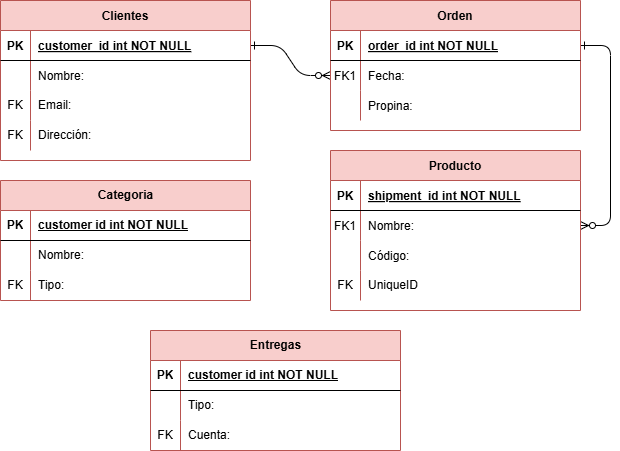

The diagram above was exported from draw.io. Its source (the exported page's mxGraphModel, read from the mxfile embedded in the PNG):
<mxGraphModel dx="954" dy="592" grid="1" gridSize="10" guides="1" tooltips="1" connect="1" arrows="1" fold="1" page="1" pageScale="1" pageWidth="850" pageHeight="1100" math="0" shadow="0" extFonts="Permanent Marker^https://fonts.googleapis.com/css?family=Permanent+Marker">
  <root>
    <mxCell id="0" />
    <mxCell id="1" parent="0" />
    <mxCell id="C-vyLk0tnHw3VtMMgP7b-1" value="" style="edgeStyle=entityRelationEdgeStyle;endArrow=ERzeroToMany;startArrow=ERone;endFill=1;startFill=0;" parent="1" source="C-vyLk0tnHw3VtMMgP7b-24" target="C-vyLk0tnHw3VtMMgP7b-6" edge="1">
      <mxGeometry width="100" height="100" relative="1" as="geometry">
        <mxPoint x="340" y="720" as="sourcePoint" />
        <mxPoint x="440" y="620" as="targetPoint" />
      </mxGeometry>
    </mxCell>
    <mxCell id="C-vyLk0tnHw3VtMMgP7b-12" value="" style="edgeStyle=entityRelationEdgeStyle;endArrow=ERzeroToMany;startArrow=ERone;endFill=1;startFill=0;" parent="1" source="C-vyLk0tnHw3VtMMgP7b-3" target="C-vyLk0tnHw3VtMMgP7b-17" edge="1">
      <mxGeometry width="100" height="100" relative="1" as="geometry">
        <mxPoint x="400" y="180" as="sourcePoint" />
        <mxPoint x="460" y="205" as="targetPoint" />
      </mxGeometry>
    </mxCell>
    <mxCell id="C-vyLk0tnHw3VtMMgP7b-2" value="Orden" style="shape=table;startSize=30;container=1;collapsible=1;childLayout=tableLayout;fixedRows=1;rowLines=0;fontStyle=1;align=center;resizeLast=1;fillColor=#f8cecc;strokeColor=#b85450;" parent="1" vertex="1">
      <mxGeometry x="450" y="120" width="250" height="130" as="geometry" />
    </mxCell>
    <mxCell id="C-vyLk0tnHw3VtMMgP7b-3" value="" style="shape=partialRectangle;collapsible=0;dropTarget=0;pointerEvents=0;fillColor=none;points=[[0,0.5],[1,0.5]];portConstraint=eastwest;top=0;left=0;right=0;bottom=1;" parent="C-vyLk0tnHw3VtMMgP7b-2" vertex="1">
      <mxGeometry y="30" width="250" height="30" as="geometry" />
    </mxCell>
    <mxCell id="C-vyLk0tnHw3VtMMgP7b-4" value="PK" style="shape=partialRectangle;overflow=hidden;connectable=0;fillColor=none;top=0;left=0;bottom=0;right=0;fontStyle=1;" parent="C-vyLk0tnHw3VtMMgP7b-3" vertex="1">
      <mxGeometry width="30" height="30" as="geometry">
        <mxRectangle width="30" height="30" as="alternateBounds" />
      </mxGeometry>
    </mxCell>
    <mxCell id="C-vyLk0tnHw3VtMMgP7b-5" value="order_id int NOT NULL " style="shape=partialRectangle;overflow=hidden;connectable=0;fillColor=none;top=0;left=0;bottom=0;right=0;align=left;spacingLeft=6;fontStyle=5;" parent="C-vyLk0tnHw3VtMMgP7b-3" vertex="1">
      <mxGeometry x="30" width="220" height="30" as="geometry">
        <mxRectangle width="220" height="30" as="alternateBounds" />
      </mxGeometry>
    </mxCell>
    <mxCell id="C-vyLk0tnHw3VtMMgP7b-6" value="" style="shape=partialRectangle;collapsible=0;dropTarget=0;pointerEvents=0;fillColor=none;points=[[0,0.5],[1,0.5]];portConstraint=eastwest;top=0;left=0;right=0;bottom=0;" parent="C-vyLk0tnHw3VtMMgP7b-2" vertex="1">
      <mxGeometry y="60" width="250" height="30" as="geometry" />
    </mxCell>
    <mxCell id="C-vyLk0tnHw3VtMMgP7b-7" value="FK1" style="shape=partialRectangle;overflow=hidden;connectable=0;fillColor=none;top=0;left=0;bottom=0;right=0;" parent="C-vyLk0tnHw3VtMMgP7b-6" vertex="1">
      <mxGeometry width="30" height="30" as="geometry">
        <mxRectangle width="30" height="30" as="alternateBounds" />
      </mxGeometry>
    </mxCell>
    <mxCell id="C-vyLk0tnHw3VtMMgP7b-8" value="Fecha:" style="shape=partialRectangle;overflow=hidden;connectable=0;fillColor=none;top=0;left=0;bottom=0;right=0;align=left;spacingLeft=6;" parent="C-vyLk0tnHw3VtMMgP7b-6" vertex="1">
      <mxGeometry x="30" width="220" height="30" as="geometry">
        <mxRectangle width="220" height="30" as="alternateBounds" />
      </mxGeometry>
    </mxCell>
    <mxCell id="C-vyLk0tnHw3VtMMgP7b-9" value="" style="shape=partialRectangle;collapsible=0;dropTarget=0;pointerEvents=0;fillColor=none;points=[[0,0.5],[1,0.5]];portConstraint=eastwest;top=0;left=0;right=0;bottom=0;" parent="C-vyLk0tnHw3VtMMgP7b-2" vertex="1">
      <mxGeometry y="90" width="250" height="30" as="geometry" />
    </mxCell>
    <mxCell id="C-vyLk0tnHw3VtMMgP7b-10" value="" style="shape=partialRectangle;overflow=hidden;connectable=0;fillColor=none;top=0;left=0;bottom=0;right=0;" parent="C-vyLk0tnHw3VtMMgP7b-9" vertex="1">
      <mxGeometry width="30" height="30" as="geometry">
        <mxRectangle width="30" height="30" as="alternateBounds" />
      </mxGeometry>
    </mxCell>
    <mxCell id="C-vyLk0tnHw3VtMMgP7b-11" value="Propina:" style="shape=partialRectangle;overflow=hidden;connectable=0;fillColor=none;top=0;left=0;bottom=0;right=0;align=left;spacingLeft=6;" parent="C-vyLk0tnHw3VtMMgP7b-9" vertex="1">
      <mxGeometry x="30" width="220" height="30" as="geometry">
        <mxRectangle width="220" height="30" as="alternateBounds" />
      </mxGeometry>
    </mxCell>
    <mxCell id="C-vyLk0tnHw3VtMMgP7b-13" value="Producto" style="shape=table;startSize=30;container=1;collapsible=1;childLayout=tableLayout;fixedRows=1;rowLines=0;fontStyle=1;align=center;resizeLast=1;fillColor=#f8cecc;strokeColor=#b85450;" parent="1" vertex="1">
      <mxGeometry x="450" y="270" width="250" height="160" as="geometry" />
    </mxCell>
    <mxCell id="C-vyLk0tnHw3VtMMgP7b-14" value="" style="shape=partialRectangle;collapsible=0;dropTarget=0;pointerEvents=0;fillColor=none;points=[[0,0.5],[1,0.5]];portConstraint=eastwest;top=0;left=0;right=0;bottom=1;" parent="C-vyLk0tnHw3VtMMgP7b-13" vertex="1">
      <mxGeometry y="30" width="250" height="30" as="geometry" />
    </mxCell>
    <mxCell id="C-vyLk0tnHw3VtMMgP7b-15" value="PK" style="shape=partialRectangle;overflow=hidden;connectable=0;fillColor=none;top=0;left=0;bottom=0;right=0;fontStyle=1;" parent="C-vyLk0tnHw3VtMMgP7b-14" vertex="1">
      <mxGeometry width="30" height="30" as="geometry">
        <mxRectangle width="30" height="30" as="alternateBounds" />
      </mxGeometry>
    </mxCell>
    <mxCell id="C-vyLk0tnHw3VtMMgP7b-16" value="shipment_id int NOT NULL " style="shape=partialRectangle;overflow=hidden;connectable=0;fillColor=none;top=0;left=0;bottom=0;right=0;align=left;spacingLeft=6;fontStyle=5;" parent="C-vyLk0tnHw3VtMMgP7b-14" vertex="1">
      <mxGeometry x="30" width="220" height="30" as="geometry">
        <mxRectangle width="220" height="30" as="alternateBounds" />
      </mxGeometry>
    </mxCell>
    <mxCell id="C-vyLk0tnHw3VtMMgP7b-17" value="" style="shape=partialRectangle;collapsible=0;dropTarget=0;pointerEvents=0;fillColor=none;points=[[0,0.5],[1,0.5]];portConstraint=eastwest;top=0;left=0;right=0;bottom=0;" parent="C-vyLk0tnHw3VtMMgP7b-13" vertex="1">
      <mxGeometry y="60" width="250" height="30" as="geometry" />
    </mxCell>
    <mxCell id="C-vyLk0tnHw3VtMMgP7b-18" value="FK1" style="shape=partialRectangle;overflow=hidden;connectable=0;fillColor=none;top=0;left=0;bottom=0;right=0;" parent="C-vyLk0tnHw3VtMMgP7b-17" vertex="1">
      <mxGeometry width="30" height="30" as="geometry">
        <mxRectangle width="30" height="30" as="alternateBounds" />
      </mxGeometry>
    </mxCell>
    <mxCell id="C-vyLk0tnHw3VtMMgP7b-19" value="Nombre:" style="shape=partialRectangle;overflow=hidden;connectable=0;fillColor=none;top=0;left=0;bottom=0;right=0;align=left;spacingLeft=6;" parent="C-vyLk0tnHw3VtMMgP7b-17" vertex="1">
      <mxGeometry x="30" width="220" height="30" as="geometry">
        <mxRectangle width="220" height="30" as="alternateBounds" />
      </mxGeometry>
    </mxCell>
    <mxCell id="C-vyLk0tnHw3VtMMgP7b-20" value="" style="shape=partialRectangle;collapsible=0;dropTarget=0;pointerEvents=0;fillColor=none;points=[[0,0.5],[1,0.5]];portConstraint=eastwest;top=0;left=0;right=0;bottom=0;" parent="C-vyLk0tnHw3VtMMgP7b-13" vertex="1">
      <mxGeometry y="90" width="250" height="30" as="geometry" />
    </mxCell>
    <mxCell id="C-vyLk0tnHw3VtMMgP7b-21" value="" style="shape=partialRectangle;overflow=hidden;connectable=0;fillColor=none;top=0;left=0;bottom=0;right=0;" parent="C-vyLk0tnHw3VtMMgP7b-20" vertex="1">
      <mxGeometry width="30" height="30" as="geometry">
        <mxRectangle width="30" height="30" as="alternateBounds" />
      </mxGeometry>
    </mxCell>
    <mxCell id="C-vyLk0tnHw3VtMMgP7b-22" value="Código:" style="shape=partialRectangle;overflow=hidden;connectable=0;fillColor=none;top=0;left=0;bottom=0;right=0;align=left;spacingLeft=6;" parent="C-vyLk0tnHw3VtMMgP7b-20" vertex="1">
      <mxGeometry x="30" width="220" height="30" as="geometry">
        <mxRectangle width="220" height="30" as="alternateBounds" />
      </mxGeometry>
    </mxCell>
    <mxCell id="pveUjO68ygc08bLD9aXP-8" value="" style="shape=tableRow;horizontal=0;startSize=0;swimlaneHead=0;swimlaneBody=0;fillColor=none;collapsible=0;dropTarget=0;points=[[0,0.5],[1,0.5]];portConstraint=eastwest;top=0;left=0;right=0;bottom=0;" parent="C-vyLk0tnHw3VtMMgP7b-13" vertex="1">
      <mxGeometry y="120" width="250" height="30" as="geometry" />
    </mxCell>
    <mxCell id="pveUjO68ygc08bLD9aXP-9" value="FK" style="shape=partialRectangle;connectable=0;fillColor=none;top=0;left=0;bottom=0;right=0;fontStyle=0;overflow=hidden;whiteSpace=wrap;html=1;" parent="pveUjO68ygc08bLD9aXP-8" vertex="1">
      <mxGeometry width="30" height="30" as="geometry">
        <mxRectangle width="30" height="30" as="alternateBounds" />
      </mxGeometry>
    </mxCell>
    <mxCell id="pveUjO68ygc08bLD9aXP-10" value="UniqueID" style="shape=partialRectangle;connectable=0;fillColor=none;top=0;left=0;bottom=0;right=0;align=left;spacingLeft=6;fontStyle=0;overflow=hidden;whiteSpace=wrap;html=1;" parent="pveUjO68ygc08bLD9aXP-8" vertex="1">
      <mxGeometry x="30" width="220" height="30" as="geometry">
        <mxRectangle width="220" height="30" as="alternateBounds" />
      </mxGeometry>
    </mxCell>
    <mxCell id="C-vyLk0tnHw3VtMMgP7b-23" value="Clientes" style="shape=table;startSize=30;container=1;collapsible=1;childLayout=tableLayout;fixedRows=1;rowLines=0;fontStyle=1;align=center;resizeLast=1;fillColor=#f8cecc;strokeColor=#b85450;" parent="1" vertex="1">
      <mxGeometry x="120" y="120" width="250" height="160" as="geometry" />
    </mxCell>
    <mxCell id="C-vyLk0tnHw3VtMMgP7b-24" value="" style="shape=partialRectangle;collapsible=0;dropTarget=0;pointerEvents=0;fillColor=none;points=[[0,0.5],[1,0.5]];portConstraint=eastwest;top=0;left=0;right=0;bottom=1;" parent="C-vyLk0tnHw3VtMMgP7b-23" vertex="1">
      <mxGeometry y="30" width="250" height="30" as="geometry" />
    </mxCell>
    <mxCell id="C-vyLk0tnHw3VtMMgP7b-25" value="PK" style="shape=partialRectangle;overflow=hidden;connectable=0;fillColor=none;top=0;left=0;bottom=0;right=0;fontStyle=1;" parent="C-vyLk0tnHw3VtMMgP7b-24" vertex="1">
      <mxGeometry width="30" height="30" as="geometry">
        <mxRectangle width="30" height="30" as="alternateBounds" />
      </mxGeometry>
    </mxCell>
    <mxCell id="C-vyLk0tnHw3VtMMgP7b-26" value="customer_id int NOT NULL " style="shape=partialRectangle;overflow=hidden;connectable=0;fillColor=none;top=0;left=0;bottom=0;right=0;align=left;spacingLeft=6;fontStyle=5;" parent="C-vyLk0tnHw3VtMMgP7b-24" vertex="1">
      <mxGeometry x="30" width="220" height="30" as="geometry">
        <mxRectangle width="220" height="30" as="alternateBounds" />
      </mxGeometry>
    </mxCell>
    <mxCell id="C-vyLk0tnHw3VtMMgP7b-27" value="" style="shape=partialRectangle;collapsible=0;dropTarget=0;pointerEvents=0;fillColor=none;points=[[0,0.5],[1,0.5]];portConstraint=eastwest;top=0;left=0;right=0;bottom=0;" parent="C-vyLk0tnHw3VtMMgP7b-23" vertex="1">
      <mxGeometry y="60" width="250" height="30" as="geometry" />
    </mxCell>
    <mxCell id="C-vyLk0tnHw3VtMMgP7b-28" value="" style="shape=partialRectangle;overflow=hidden;connectable=0;fillColor=none;top=0;left=0;bottom=0;right=0;" parent="C-vyLk0tnHw3VtMMgP7b-27" vertex="1">
      <mxGeometry width="30" height="30" as="geometry">
        <mxRectangle width="30" height="30" as="alternateBounds" />
      </mxGeometry>
    </mxCell>
    <mxCell id="C-vyLk0tnHw3VtMMgP7b-29" value="Nombre:" style="shape=partialRectangle;overflow=hidden;connectable=0;fillColor=none;top=0;left=0;bottom=0;right=0;align=left;spacingLeft=6;" parent="C-vyLk0tnHw3VtMMgP7b-27" vertex="1">
      <mxGeometry x="30" width="220" height="30" as="geometry">
        <mxRectangle width="220" height="30" as="alternateBounds" />
      </mxGeometry>
    </mxCell>
    <mxCell id="pveUjO68ygc08bLD9aXP-2" value="" style="shape=tableRow;horizontal=0;startSize=0;swimlaneHead=0;swimlaneBody=0;fillColor=none;collapsible=0;dropTarget=0;points=[[0,0.5],[1,0.5]];portConstraint=eastwest;top=0;left=0;right=0;bottom=0;" parent="C-vyLk0tnHw3VtMMgP7b-23" vertex="1">
      <mxGeometry y="90" width="250" height="30" as="geometry" />
    </mxCell>
    <mxCell id="pveUjO68ygc08bLD9aXP-3" value="FK" style="shape=partialRectangle;connectable=0;fillColor=none;top=0;left=0;bottom=0;right=0;fontStyle=0;overflow=hidden;whiteSpace=wrap;html=1;" parent="pveUjO68ygc08bLD9aXP-2" vertex="1">
      <mxGeometry width="30" height="30" as="geometry">
        <mxRectangle width="30" height="30" as="alternateBounds" />
      </mxGeometry>
    </mxCell>
    <mxCell id="pveUjO68ygc08bLD9aXP-4" value="&lt;font style=&quot;vertical-align: inherit;&quot;&gt;&lt;font style=&quot;vertical-align: inherit;&quot;&gt;Email:&lt;/font&gt;&lt;/font&gt;" style="shape=partialRectangle;connectable=0;fillColor=none;top=0;left=0;bottom=0;right=0;align=left;spacingLeft=6;fontStyle=0;overflow=hidden;whiteSpace=wrap;html=1;" parent="pveUjO68ygc08bLD9aXP-2" vertex="1">
      <mxGeometry x="30" width="220" height="30" as="geometry">
        <mxRectangle width="220" height="30" as="alternateBounds" />
      </mxGeometry>
    </mxCell>
    <mxCell id="pveUjO68ygc08bLD9aXP-5" value="" style="shape=tableRow;horizontal=0;startSize=0;swimlaneHead=0;swimlaneBody=0;fillColor=none;collapsible=0;dropTarget=0;points=[[0,0.5],[1,0.5]];portConstraint=eastwest;top=0;left=0;right=0;bottom=0;" parent="C-vyLk0tnHw3VtMMgP7b-23" vertex="1">
      <mxGeometry y="120" width="250" height="30" as="geometry" />
    </mxCell>
    <mxCell id="pveUjO68ygc08bLD9aXP-6" value="FK" style="shape=partialRectangle;connectable=0;fillColor=none;top=0;left=0;bottom=0;right=0;fontStyle=0;overflow=hidden;whiteSpace=wrap;html=1;" parent="pveUjO68ygc08bLD9aXP-5" vertex="1">
      <mxGeometry width="30" height="30" as="geometry">
        <mxRectangle width="30" height="30" as="alternateBounds" />
      </mxGeometry>
    </mxCell>
    <mxCell id="pveUjO68ygc08bLD9aXP-7" value="&lt;font style=&quot;vertical-align: inherit;&quot;&gt;&lt;font style=&quot;vertical-align: inherit;&quot;&gt;Dirección:&lt;/font&gt;&lt;/font&gt;" style="shape=partialRectangle;connectable=0;fillColor=none;top=0;left=0;bottom=0;right=0;align=left;spacingLeft=6;fontStyle=0;overflow=hidden;whiteSpace=wrap;html=1;" parent="pveUjO68ygc08bLD9aXP-5" vertex="1">
      <mxGeometry x="30" width="220" height="30" as="geometry">
        <mxRectangle width="220" height="30" as="alternateBounds" />
      </mxGeometry>
    </mxCell>
    <mxCell id="pveUjO68ygc08bLD9aXP-11" value="&lt;font style=&quot;vertical-align: inherit;&quot;&gt;&lt;font style=&quot;vertical-align: inherit;&quot;&gt;Categoria&lt;/font&gt;&lt;/font&gt;" style="shape=table;startSize=30;container=1;collapsible=1;childLayout=tableLayout;fixedRows=1;rowLines=0;fontStyle=1;align=center;resizeLast=1;html=1;fillColor=#f8cecc;strokeColor=#b85450;" parent="1" vertex="1">
      <mxGeometry x="120" y="300" width="250" height="120" as="geometry" />
    </mxCell>
    <mxCell id="pveUjO68ygc08bLD9aXP-12" value="" style="shape=tableRow;horizontal=0;startSize=0;swimlaneHead=0;swimlaneBody=0;fillColor=none;collapsible=0;dropTarget=0;points=[[0,0.5],[1,0.5]];portConstraint=eastwest;top=0;left=0;right=0;bottom=1;" parent="pveUjO68ygc08bLD9aXP-11" vertex="1">
      <mxGeometry y="30" width="250" height="30" as="geometry" />
    </mxCell>
    <mxCell id="pveUjO68ygc08bLD9aXP-13" value="PK" style="shape=partialRectangle;connectable=0;fillColor=none;top=0;left=0;bottom=0;right=0;fontStyle=1;overflow=hidden;whiteSpace=wrap;html=1;" parent="pveUjO68ygc08bLD9aXP-12" vertex="1">
      <mxGeometry width="30" height="30" as="geometry">
        <mxRectangle width="30" height="30" as="alternateBounds" />
      </mxGeometry>
    </mxCell>
    <mxCell id="pveUjO68ygc08bLD9aXP-14" value="&lt;font style=&quot;vertical-align: inherit;&quot;&gt;&lt;font style=&quot;vertical-align: inherit;&quot;&gt;customer id int NOT NULL&lt;/font&gt;&lt;/font&gt;" style="shape=partialRectangle;connectable=0;fillColor=none;top=0;left=0;bottom=0;right=0;align=left;spacingLeft=6;fontStyle=5;overflow=hidden;whiteSpace=wrap;html=1;" parent="pveUjO68ygc08bLD9aXP-12" vertex="1">
      <mxGeometry x="30" width="220" height="30" as="geometry">
        <mxRectangle width="220" height="30" as="alternateBounds" />
      </mxGeometry>
    </mxCell>
    <mxCell id="pveUjO68ygc08bLD9aXP-15" value="" style="shape=tableRow;horizontal=0;startSize=0;swimlaneHead=0;swimlaneBody=0;fillColor=none;collapsible=0;dropTarget=0;points=[[0,0.5],[1,0.5]];portConstraint=eastwest;top=0;left=0;right=0;bottom=0;" parent="pveUjO68ygc08bLD9aXP-11" vertex="1">
      <mxGeometry y="60" width="250" height="30" as="geometry" />
    </mxCell>
    <mxCell id="pveUjO68ygc08bLD9aXP-16" value="" style="shape=partialRectangle;connectable=0;fillColor=none;top=0;left=0;bottom=0;right=0;editable=1;overflow=hidden;whiteSpace=wrap;html=1;" parent="pveUjO68ygc08bLD9aXP-15" vertex="1">
      <mxGeometry width="30" height="30" as="geometry">
        <mxRectangle width="30" height="30" as="alternateBounds" />
      </mxGeometry>
    </mxCell>
    <mxCell id="pveUjO68ygc08bLD9aXP-17" value="&lt;font style=&quot;vertical-align: inherit;&quot;&gt;&lt;font style=&quot;vertical-align: inherit;&quot;&gt;Nombre:&lt;/font&gt;&lt;/font&gt;" style="shape=partialRectangle;connectable=0;fillColor=none;top=0;left=0;bottom=0;right=0;align=left;spacingLeft=6;overflow=hidden;whiteSpace=wrap;html=1;" parent="pveUjO68ygc08bLD9aXP-15" vertex="1">
      <mxGeometry x="30" width="220" height="30" as="geometry">
        <mxRectangle width="220" height="30" as="alternateBounds" />
      </mxGeometry>
    </mxCell>
    <mxCell id="pveUjO68ygc08bLD9aXP-24" value="" style="shape=tableRow;horizontal=0;startSize=0;swimlaneHead=0;swimlaneBody=0;fillColor=none;collapsible=0;dropTarget=0;points=[[0,0.5],[1,0.5]];portConstraint=eastwest;top=0;left=0;right=0;bottom=0;" parent="pveUjO68ygc08bLD9aXP-11" vertex="1">
      <mxGeometry y="90" width="250" height="30" as="geometry" />
    </mxCell>
    <mxCell id="pveUjO68ygc08bLD9aXP-25" value="FK" style="shape=partialRectangle;connectable=0;fillColor=none;top=0;left=0;bottom=0;right=0;fontStyle=0;overflow=hidden;whiteSpace=wrap;html=1;" parent="pveUjO68ygc08bLD9aXP-24" vertex="1">
      <mxGeometry width="30" height="30" as="geometry">
        <mxRectangle width="30" height="30" as="alternateBounds" />
      </mxGeometry>
    </mxCell>
    <mxCell id="pveUjO68ygc08bLD9aXP-26" value="&lt;font style=&quot;vertical-align: inherit;&quot;&gt;&lt;font style=&quot;vertical-align: inherit;&quot;&gt;&lt;font style=&quot;vertical-align: inherit;&quot;&gt;&lt;font style=&quot;vertical-align: inherit;&quot;&gt;Tipo:&lt;/font&gt;&lt;/font&gt;&lt;/font&gt;&lt;/font&gt;" style="shape=partialRectangle;connectable=0;fillColor=none;top=0;left=0;bottom=0;right=0;align=left;spacingLeft=6;fontStyle=0;overflow=hidden;whiteSpace=wrap;html=1;" parent="pveUjO68ygc08bLD9aXP-24" vertex="1">
      <mxGeometry x="30" width="220" height="30" as="geometry">
        <mxRectangle width="220" height="30" as="alternateBounds" />
      </mxGeometry>
    </mxCell>
    <mxCell id="pveUjO68ygc08bLD9aXP-27" value="&lt;font style=&quot;vertical-align: inherit;&quot;&gt;&lt;font style=&quot;vertical-align: inherit;&quot;&gt;Entregas&lt;/font&gt;&lt;/font&gt;" style="shape=table;startSize=30;container=1;collapsible=1;childLayout=tableLayout;fixedRows=1;rowLines=0;fontStyle=1;align=center;resizeLast=1;html=1;fillColor=#f8cecc;strokeColor=#b85450;" parent="1" vertex="1">
      <mxGeometry x="270" y="450" width="250" height="120" as="geometry" />
    </mxCell>
    <mxCell id="pveUjO68ygc08bLD9aXP-28" value="" style="shape=tableRow;horizontal=0;startSize=0;swimlaneHead=0;swimlaneBody=0;fillColor=none;collapsible=0;dropTarget=0;points=[[0,0.5],[1,0.5]];portConstraint=eastwest;top=0;left=0;right=0;bottom=1;" parent="pveUjO68ygc08bLD9aXP-27" vertex="1">
      <mxGeometry y="30" width="250" height="30" as="geometry" />
    </mxCell>
    <mxCell id="pveUjO68ygc08bLD9aXP-29" value="PK" style="shape=partialRectangle;connectable=0;fillColor=none;top=0;left=0;bottom=0;right=0;fontStyle=1;overflow=hidden;whiteSpace=wrap;html=1;" parent="pveUjO68ygc08bLD9aXP-28" vertex="1">
      <mxGeometry width="30" height="30" as="geometry">
        <mxRectangle width="30" height="30" as="alternateBounds" />
      </mxGeometry>
    </mxCell>
    <mxCell id="pveUjO68ygc08bLD9aXP-30" value="&lt;font style=&quot;vertical-align: inherit;&quot;&gt;&lt;font style=&quot;vertical-align: inherit;&quot;&gt;customer id int NOT NULL&lt;/font&gt;&lt;/font&gt;" style="shape=partialRectangle;connectable=0;fillColor=none;top=0;left=0;bottom=0;right=0;align=left;spacingLeft=6;fontStyle=5;overflow=hidden;whiteSpace=wrap;html=1;" parent="pveUjO68ygc08bLD9aXP-28" vertex="1">
      <mxGeometry x="30" width="220" height="30" as="geometry">
        <mxRectangle width="220" height="30" as="alternateBounds" />
      </mxGeometry>
    </mxCell>
    <mxCell id="pveUjO68ygc08bLD9aXP-31" value="" style="shape=tableRow;horizontal=0;startSize=0;swimlaneHead=0;swimlaneBody=0;fillColor=none;collapsible=0;dropTarget=0;points=[[0,0.5],[1,0.5]];portConstraint=eastwest;top=0;left=0;right=0;bottom=0;" parent="pveUjO68ygc08bLD9aXP-27" vertex="1">
      <mxGeometry y="60" width="250" height="30" as="geometry" />
    </mxCell>
    <mxCell id="pveUjO68ygc08bLD9aXP-32" value="" style="shape=partialRectangle;connectable=0;fillColor=none;top=0;left=0;bottom=0;right=0;editable=1;overflow=hidden;whiteSpace=wrap;html=1;" parent="pveUjO68ygc08bLD9aXP-31" vertex="1">
      <mxGeometry width="30" height="30" as="geometry">
        <mxRectangle width="30" height="30" as="alternateBounds" />
      </mxGeometry>
    </mxCell>
    <mxCell id="pveUjO68ygc08bLD9aXP-33" value="&lt;font style=&quot;vertical-align: inherit;&quot;&gt;&lt;font style=&quot;vertical-align: inherit;&quot;&gt;&lt;font style=&quot;vertical-align: inherit;&quot;&gt;&lt;font style=&quot;vertical-align: inherit;&quot;&gt;&lt;font style=&quot;vertical-align: inherit;&quot;&gt;&lt;font style=&quot;vertical-align: inherit;&quot;&gt;Tipo:&lt;/font&gt;&lt;/font&gt;&lt;/font&gt;&lt;/font&gt;&lt;/font&gt;&lt;/font&gt;" style="shape=partialRectangle;connectable=0;fillColor=none;top=0;left=0;bottom=0;right=0;align=left;spacingLeft=6;overflow=hidden;whiteSpace=wrap;html=1;" parent="pveUjO68ygc08bLD9aXP-31" vertex="1">
      <mxGeometry x="30" width="220" height="30" as="geometry">
        <mxRectangle width="220" height="30" as="alternateBounds" />
      </mxGeometry>
    </mxCell>
    <mxCell id="pveUjO68ygc08bLD9aXP-40" value="" style="shape=tableRow;horizontal=0;startSize=0;swimlaneHead=0;swimlaneBody=0;fillColor=none;collapsible=0;dropTarget=0;points=[[0,0.5],[1,0.5]];portConstraint=eastwest;top=0;left=0;right=0;bottom=0;" parent="pveUjO68ygc08bLD9aXP-27" vertex="1">
      <mxGeometry y="90" width="250" height="30" as="geometry" />
    </mxCell>
    <mxCell id="pveUjO68ygc08bLD9aXP-41" value="FK" style="shape=partialRectangle;connectable=0;fillColor=none;top=0;left=0;bottom=0;right=0;fontStyle=0;overflow=hidden;whiteSpace=wrap;html=1;" parent="pveUjO68ygc08bLD9aXP-40" vertex="1">
      <mxGeometry width="30" height="30" as="geometry">
        <mxRectangle width="30" height="30" as="alternateBounds" />
      </mxGeometry>
    </mxCell>
    <mxCell id="pveUjO68ygc08bLD9aXP-42" value="&lt;font style=&quot;vertical-align: inherit;&quot;&gt;&lt;font style=&quot;vertical-align: inherit;&quot;&gt;&lt;font style=&quot;vertical-align: inherit;&quot;&gt;&lt;font style=&quot;vertical-align: inherit;&quot;&gt;&lt;font style=&quot;vertical-align: inherit;&quot;&gt;&lt;font style=&quot;vertical-align: inherit;&quot;&gt;Cuenta:&lt;/font&gt;&lt;/font&gt;&lt;/font&gt;&lt;/font&gt;&lt;/font&gt;&lt;/font&gt;" style="shape=partialRectangle;connectable=0;fillColor=none;top=0;left=0;bottom=0;right=0;align=left;spacingLeft=6;fontStyle=0;overflow=hidden;whiteSpace=wrap;html=1;" parent="pveUjO68ygc08bLD9aXP-40" vertex="1">
      <mxGeometry x="30" width="220" height="30" as="geometry">
        <mxRectangle width="220" height="30" as="alternateBounds" />
      </mxGeometry>
    </mxCell>
  </root>
</mxGraphModel>